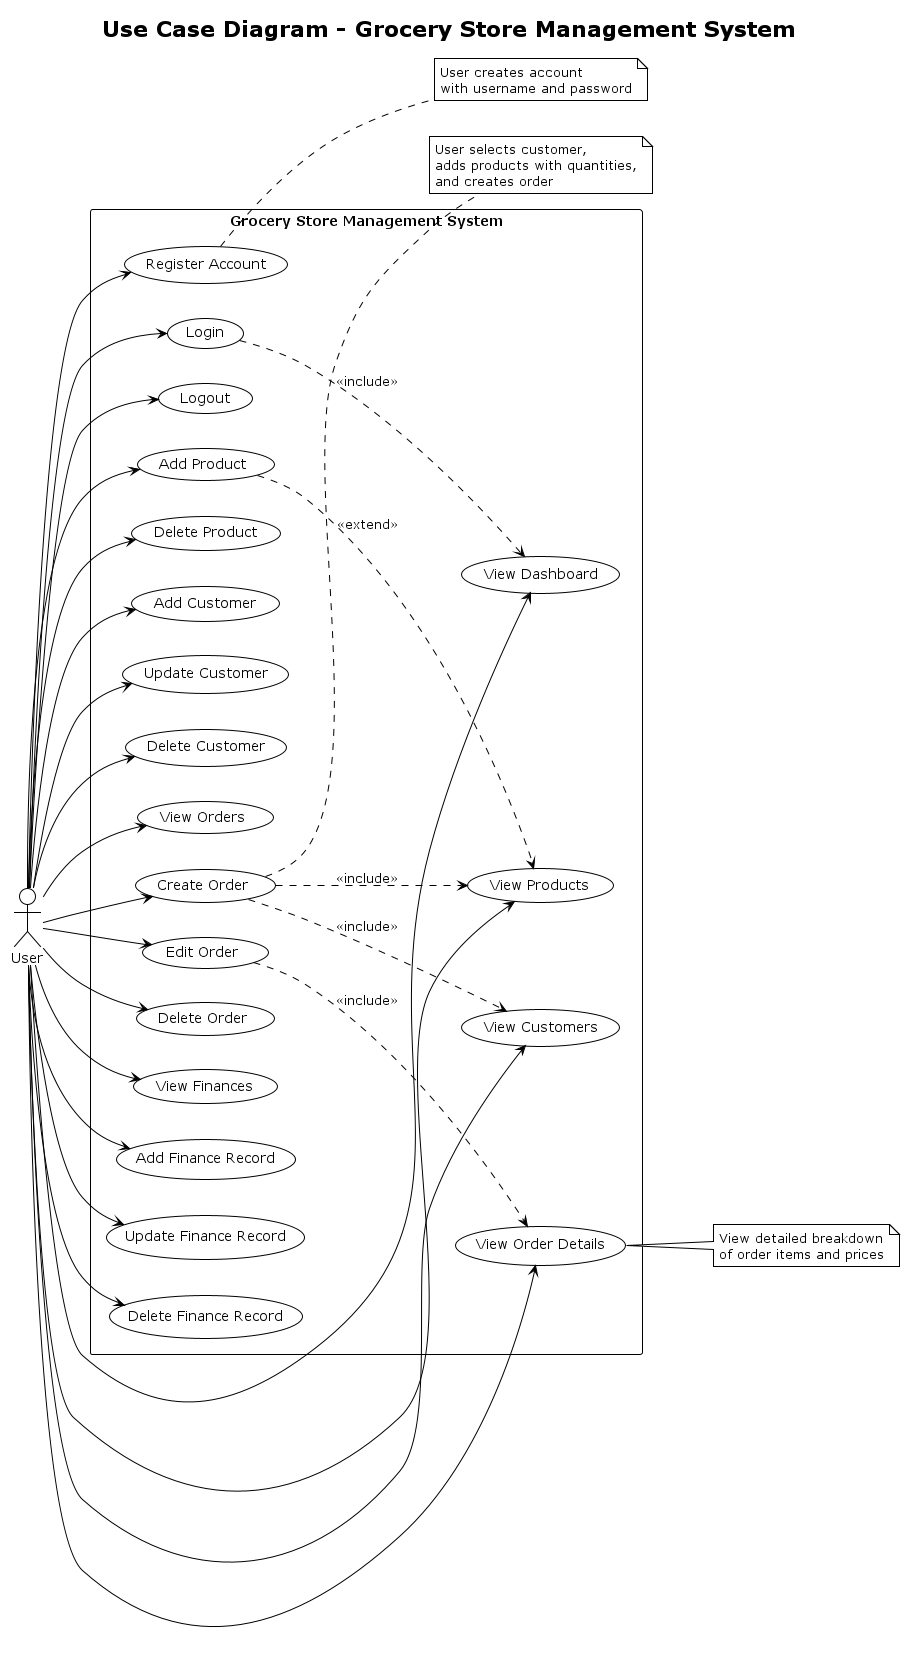

The diagram above was rendered by PlantUML. Its source (embedded in the PNG):
@startuml
!theme plain
title Use Case Diagram - Grocery Store Management System

left to right direction
actor User

rectangle "Grocery Store Management System" {
    ' Authentication Use Cases
    usecase UC1 as "Register Account"
    usecase UC2 as "Login"
    usecase UC3 as "Logout"
    usecase UC4 as "View Dashboard"
    
    ' Product Management Use Cases
    usecase UC5 as "View Products"
    usecase UC6 as "Add Product"
    usecase UC7 as "Delete Product"
    
    ' Customer Management Use Cases
    usecase UC8 as "View Customers"
    usecase UC9 as "Add Customer"
    usecase UC10 as "Update Customer"
    usecase UC11 as "Delete Customer"
    
    ' Order Management Use Cases
    usecase UC12 as "View Orders"
    usecase UC13 as "Create Order"
    usecase UC14 as "View Order Details"
    usecase UC15 as "Edit Order"
    usecase UC16 as "Delete Order"
    
    ' Finance Management Use Cases
    usecase UC17 as "View Finances"
    usecase UC18 as "Add Finance Record"
    usecase UC19 as "Update Finance Record"
    usecase UC20 as "Delete Finance Record"
}

' User connections
User --> UC1
User --> UC2
User --> UC3
User --> UC4
User --> UC5
User --> UC6
User --> UC7
User --> UC8
User --> UC9
User --> UC10
User --> UC11
User --> UC12
User --> UC13
User --> UC14
User --> UC15
User --> UC16
User --> UC17
User --> UC18
User --> UC19
User --> UC20

' Relationships
UC2 ..> UC4 : <<include>>
UC13 ..> UC5 : <<include>>
UC13 ..> UC8 : <<include>>
UC15 ..> UC14 : <<include>>
UC6 ..> UC5 : <<extend>>

note right of UC1
  User creates account
  with username and password
end note

note right of UC13
  User selects customer,
  adds products with quantities,
  and creates order
end note

note right of UC14
  View detailed breakdown
  of order items and prices
end note

@enduml